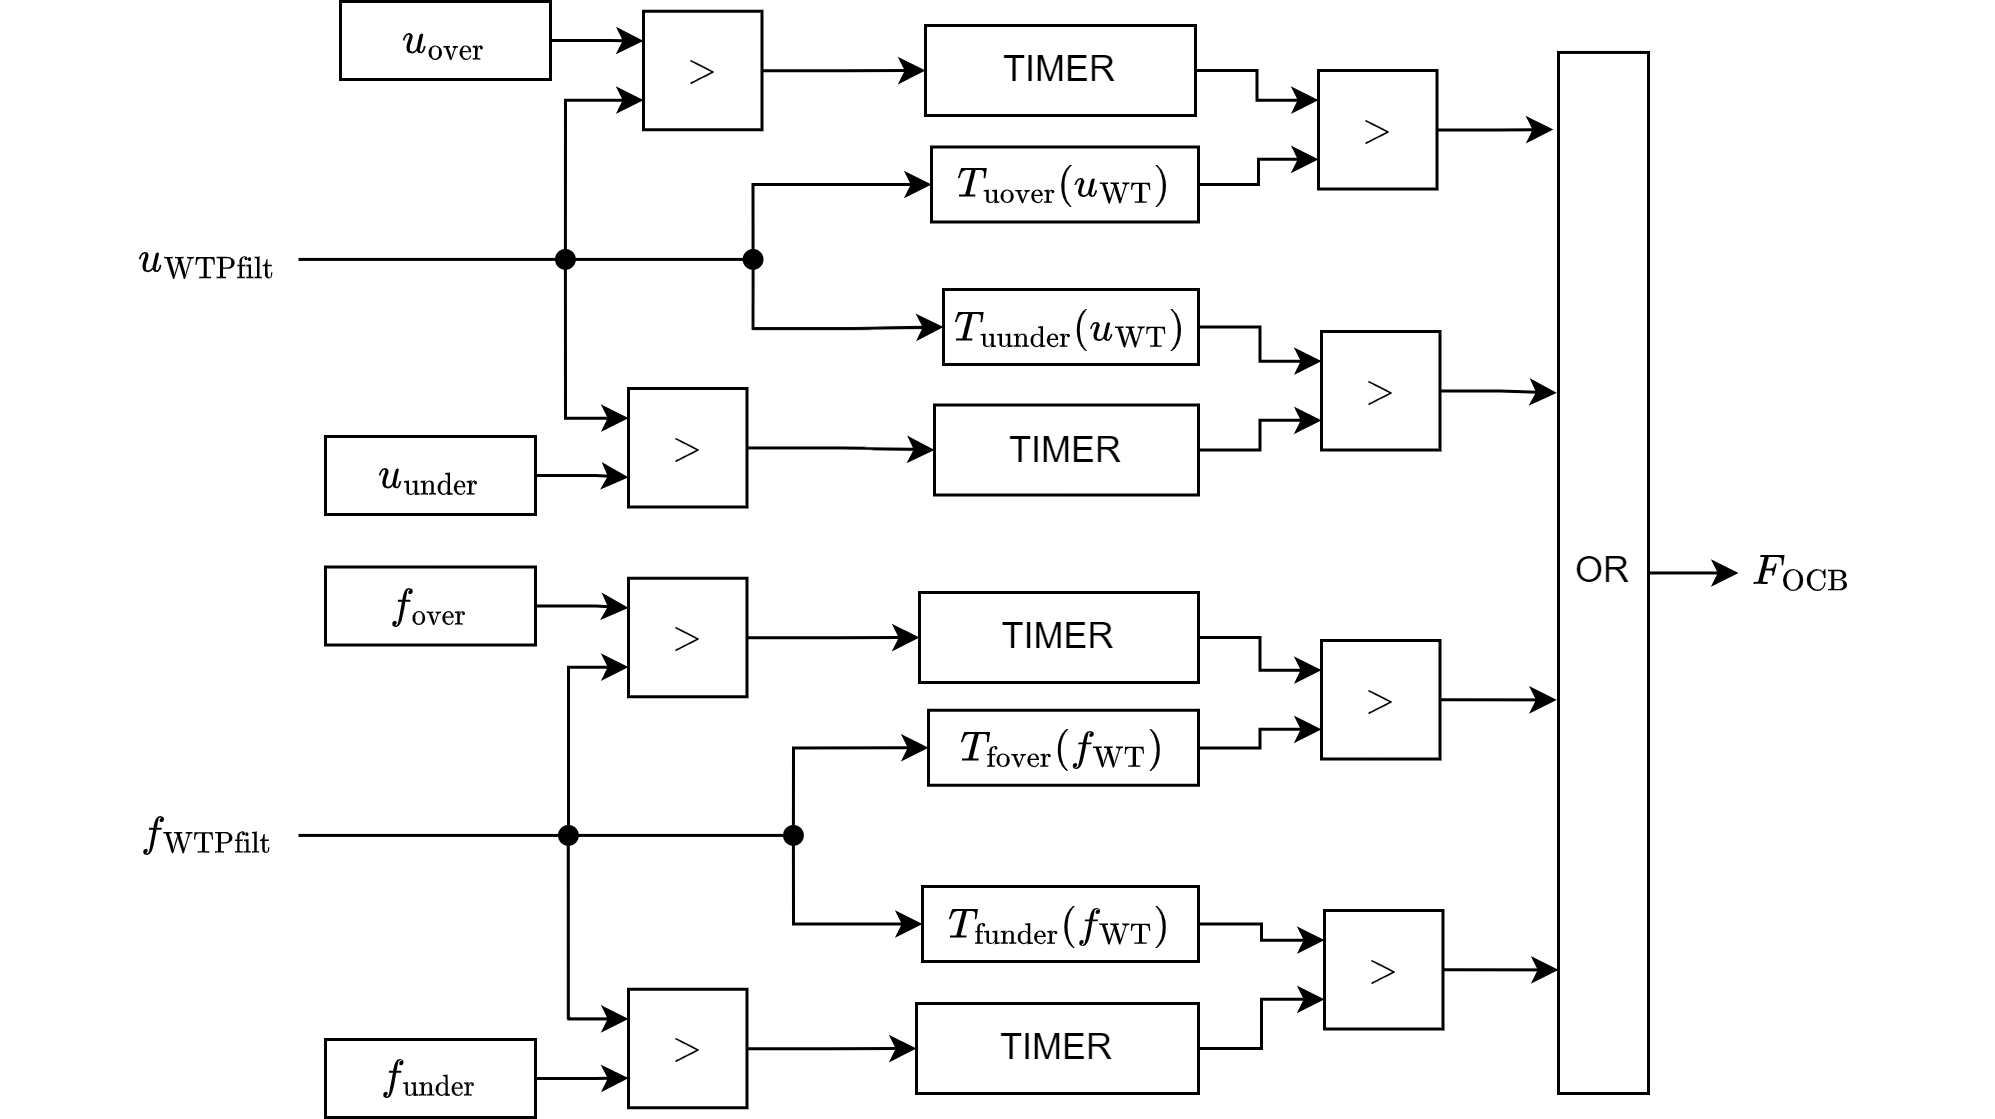

The diagram above was exported from draw.io. Its source (the exported page's mxGraphModel, read from the mxfile embedded in the PNG):
<mxGraphModel dx="1404" dy="806" grid="1" gridSize="10" guides="1" tooltips="1" connect="1" arrows="1" fold="1" page="1" pageScale="1" pageWidth="1169" pageHeight="827" math="1" shadow="0">
  <root>
    <mxCell id="0" />
    <mxCell id="1" parent="0" />
    <mxCell id="M7G402FzAqAL2mGPYzEC-1" value="$$&amp;gt;$$" style="whiteSpace=wrap;html=1;aspect=fixed;" parent="1" vertex="1">
      <mxGeometry x="650" y="244" width="39.5" height="39.5" as="geometry" />
    </mxCell>
    <mxCell id="M7G402FzAqAL2mGPYzEC-2" value="$$&amp;gt;$$" style="whiteSpace=wrap;html=1;aspect=fixed;" parent="1" vertex="1">
      <mxGeometry x="651" y="331" width="39.5" height="39.5" as="geometry" />
    </mxCell>
    <mxCell id="FCxYDH_96lsk7ouZODFL-3" style="edgeStyle=orthogonalEdgeStyle;rounded=0;orthogonalLoop=1;jettySize=auto;html=1;exitX=1;exitY=0.5;exitDx=0;exitDy=0;entryX=-0.019;entryY=0.62;entryDx=0;entryDy=0;entryPerimeter=0;" parent="1" source="M7G402FzAqAL2mGPYzEC-3" target="FCxYDH_96lsk7ouZODFL-1" edge="1">
      <mxGeometry relative="1" as="geometry" />
    </mxCell>
    <mxCell id="M7G402FzAqAL2mGPYzEC-3" value="$$&amp;gt;$$" style="whiteSpace=wrap;html=1;aspect=fixed;" parent="1" vertex="1">
      <mxGeometry x="651" y="434" width="39.5" height="39.5" as="geometry" />
    </mxCell>
    <mxCell id="FCxYDH_96lsk7ouZODFL-2" style="edgeStyle=orthogonalEdgeStyle;rounded=0;orthogonalLoop=1;jettySize=auto;html=1;exitX=1;exitY=0.5;exitDx=0;exitDy=0;entryX=0;entryY=0.884;entryDx=0;entryDy=0;entryPerimeter=0;" parent="1" source="M7G402FzAqAL2mGPYzEC-4" target="FCxYDH_96lsk7ouZODFL-1" edge="1">
      <mxGeometry relative="1" as="geometry" />
    </mxCell>
    <mxCell id="M7G402FzAqAL2mGPYzEC-4" value="$$&amp;gt;$$" style="whiteSpace=wrap;html=1;aspect=fixed;" parent="1" vertex="1">
      <mxGeometry x="652" y="524" width="39.5" height="39.5" as="geometry" />
    </mxCell>
    <mxCell id="M7G402FzAqAL2mGPYzEC-66" style="edgeStyle=orthogonalEdgeStyle;rounded=0;orthogonalLoop=1;jettySize=auto;html=1;entryX=0;entryY=0.5;entryDx=0;entryDy=0;exitX=1;exitY=0.5;exitDx=0;exitDy=0;" parent="1" source="FCxYDH_96lsk7ouZODFL-1" target="M7G402FzAqAL2mGPYzEC-67" edge="1">
      <mxGeometry relative="1" as="geometry">
        <mxPoint x="860" y="392.81999999999994" as="targetPoint" />
        <mxPoint x="767.0049999999999" y="392.79429996808483" as="sourcePoint" />
      </mxGeometry>
    </mxCell>
    <mxCell id="M7G402FzAqAL2mGPYzEC-7" style="edgeStyle=orthogonalEdgeStyle;rounded=0;orthogonalLoop=1;jettySize=auto;html=1;entryX=-0.057;entryY=0.074;entryDx=0;entryDy=0;entryPerimeter=0;" parent="1" source="M7G402FzAqAL2mGPYzEC-1" target="FCxYDH_96lsk7ouZODFL-1" edge="1">
      <mxGeometry relative="1" as="geometry">
        <mxPoint x="721.6000000000001" y="263.78816000000006" as="targetPoint" />
      </mxGeometry>
    </mxCell>
    <mxCell id="M7G402FzAqAL2mGPYzEC-8" style="edgeStyle=orthogonalEdgeStyle;rounded=0;orthogonalLoop=1;jettySize=auto;html=1;entryX=-0.019;entryY=0.327;entryDx=0;entryDy=0;entryPerimeter=0;" parent="1" source="M7G402FzAqAL2mGPYzEC-2" target="FCxYDH_96lsk7ouZODFL-1" edge="1">
      <mxGeometry relative="1" as="geometry">
        <mxPoint x="722.05" y="350.39377" as="targetPoint" />
      </mxGeometry>
    </mxCell>
    <mxCell id="M7G402FzAqAL2mGPYzEC-12" style="edgeStyle=orthogonalEdgeStyle;rounded=0;orthogonalLoop=1;jettySize=auto;html=1;entryX=0;entryY=0.75;entryDx=0;entryDy=0;" parent="1" source="M7G402FzAqAL2mGPYzEC-11" target="M7G402FzAqAL2mGPYzEC-4" edge="1">
      <mxGeometry relative="1" as="geometry" />
    </mxCell>
    <mxCell id="M7G402FzAqAL2mGPYzEC-11" value="TIMER" style="rounded=0;whiteSpace=wrap;html=1;" parent="1" vertex="1">
      <mxGeometry x="516" y="555" width="94" height="30" as="geometry" />
    </mxCell>
    <mxCell id="M7G402FzAqAL2mGPYzEC-29" style="edgeStyle=orthogonalEdgeStyle;rounded=0;orthogonalLoop=1;jettySize=auto;html=1;entryX=0;entryY=0.25;entryDx=0;entryDy=0;" parent="1" source="M7G402FzAqAL2mGPYzEC-13" target="M7G402FzAqAL2mGPYzEC-4" edge="1">
      <mxGeometry relative="1" as="geometry" />
    </mxCell>
    <mxCell id="M7G402FzAqAL2mGPYzEC-13" value="&lt;div&gt;&lt;div style=&quot;border-color: var(--border-color);&quot;&gt;$$T_{\mathrm{funder}}(f_{\mathrm{WT}})$$&lt;/div&gt;&lt;/div&gt;" style="rounded=0;whiteSpace=wrap;html=1;" parent="1" vertex="1">
      <mxGeometry x="518" y="516" width="92" height="25" as="geometry" />
    </mxCell>
    <mxCell id="M7G402FzAqAL2mGPYzEC-28" style="edgeStyle=orthogonalEdgeStyle;rounded=0;orthogonalLoop=1;jettySize=auto;html=1;entryX=0;entryY=0.75;entryDx=0;entryDy=0;" parent="1" source="M7G402FzAqAL2mGPYzEC-14" target="M7G402FzAqAL2mGPYzEC-3" edge="1">
      <mxGeometry relative="1" as="geometry" />
    </mxCell>
    <mxCell id="M7G402FzAqAL2mGPYzEC-14" value="&lt;div&gt;&lt;div style=&quot;border-color: var(--border-color);&quot;&gt;$$T_{\mathrm{fover}}(f_{\mathrm{WT}})$$&lt;/div&gt;&lt;/div&gt;" style="rounded=0;whiteSpace=wrap;html=1;" parent="1" vertex="1">
      <mxGeometry x="520" y="457.25" width="90" height="25" as="geometry" />
    </mxCell>
    <mxCell id="M7G402FzAqAL2mGPYzEC-27" style="edgeStyle=orthogonalEdgeStyle;rounded=0;orthogonalLoop=1;jettySize=auto;html=1;entryX=0;entryY=0.25;entryDx=0;entryDy=0;" parent="1" source="M7G402FzAqAL2mGPYzEC-15" target="M7G402FzAqAL2mGPYzEC-3" edge="1">
      <mxGeometry relative="1" as="geometry" />
    </mxCell>
    <mxCell id="M7G402FzAqAL2mGPYzEC-15" value="TIMER" style="rounded=0;whiteSpace=wrap;html=1;" parent="1" vertex="1">
      <mxGeometry x="517" y="418" width="93" height="30" as="geometry" />
    </mxCell>
    <mxCell id="M7G402FzAqAL2mGPYzEC-26" style="edgeStyle=orthogonalEdgeStyle;rounded=0;orthogonalLoop=1;jettySize=auto;html=1;entryX=0;entryY=0.75;entryDx=0;entryDy=0;" parent="1" source="M7G402FzAqAL2mGPYzEC-16" target="M7G402FzAqAL2mGPYzEC-2" edge="1">
      <mxGeometry relative="1" as="geometry" />
    </mxCell>
    <mxCell id="M7G402FzAqAL2mGPYzEC-16" value="TIMER" style="rounded=0;whiteSpace=wrap;html=1;" parent="1" vertex="1">
      <mxGeometry x="522" y="355.5" width="88" height="30" as="geometry" />
    </mxCell>
    <mxCell id="M7G402FzAqAL2mGPYzEC-24" style="edgeStyle=orthogonalEdgeStyle;rounded=0;orthogonalLoop=1;jettySize=auto;html=1;entryX=0;entryY=0.25;entryDx=0;entryDy=0;" parent="1" source="M7G402FzAqAL2mGPYzEC-17" target="M7G402FzAqAL2mGPYzEC-2" edge="1">
      <mxGeometry relative="1" as="geometry" />
    </mxCell>
    <mxCell id="M7G402FzAqAL2mGPYzEC-17" value="&lt;div&gt;&lt;div style=&quot;border-color: var(--border-color);&quot;&gt;$$T_{\mathrm{uunder}}(u_{\mathrm{WT}})$$&lt;/div&gt;&lt;/div&gt;" style="rounded=0;whiteSpace=wrap;html=1;" parent="1" vertex="1">
      <mxGeometry x="525" y="317" width="85" height="25" as="geometry" />
    </mxCell>
    <mxCell id="M7G402FzAqAL2mGPYzEC-21" style="edgeStyle=orthogonalEdgeStyle;rounded=0;orthogonalLoop=1;jettySize=auto;html=1;entryX=0;entryY=0.25;entryDx=0;entryDy=0;" parent="1" source="M7G402FzAqAL2mGPYzEC-19" target="M7G402FzAqAL2mGPYzEC-1" edge="1">
      <mxGeometry relative="1" as="geometry" />
    </mxCell>
    <mxCell id="M7G402FzAqAL2mGPYzEC-19" value="TIMER" style="rounded=0;whiteSpace=wrap;html=1;" parent="1" vertex="1">
      <mxGeometry x="519" y="229" width="90" height="30" as="geometry" />
    </mxCell>
    <mxCell id="M7G402FzAqAL2mGPYzEC-22" style="edgeStyle=orthogonalEdgeStyle;rounded=0;orthogonalLoop=1;jettySize=auto;html=1;entryX=0;entryY=0.75;entryDx=0;entryDy=0;" parent="1" source="M7G402FzAqAL2mGPYzEC-20" target="M7G402FzAqAL2mGPYzEC-1" edge="1">
      <mxGeometry relative="1" as="geometry" />
    </mxCell>
    <mxCell id="M7G402FzAqAL2mGPYzEC-20" value="&lt;div&gt;&lt;div style=&quot;border-color: var(--border-color);&quot;&gt;$$T_{\mathrm{uover}}(u_{\mathrm{WT}})$$&lt;/div&gt;&lt;/div&gt;" style="rounded=0;whiteSpace=wrap;html=1;" parent="1" vertex="1">
      <mxGeometry x="521" y="269.5" width="89" height="25" as="geometry" />
    </mxCell>
    <mxCell id="M7G402FzAqAL2mGPYzEC-31" style="edgeStyle=orthogonalEdgeStyle;rounded=0;orthogonalLoop=1;jettySize=auto;html=1;entryX=0;entryY=0.5;entryDx=0;entryDy=0;" parent="1" source="M7G402FzAqAL2mGPYzEC-30" target="M7G402FzAqAL2mGPYzEC-11" edge="1">
      <mxGeometry relative="1" as="geometry" />
    </mxCell>
    <mxCell id="M7G402FzAqAL2mGPYzEC-30" value="$$&amp;gt;$$" style="whiteSpace=wrap;html=1;aspect=fixed;" parent="1" vertex="1">
      <mxGeometry x="420" y="550.25" width="39.5" height="39.5" as="geometry" />
    </mxCell>
    <mxCell id="M7G402FzAqAL2mGPYzEC-33" style="edgeStyle=orthogonalEdgeStyle;rounded=0;orthogonalLoop=1;jettySize=auto;html=1;entryX=0;entryY=0.5;entryDx=0;entryDy=0;" parent="1" source="M7G402FzAqAL2mGPYzEC-32" target="M7G402FzAqAL2mGPYzEC-15" edge="1">
      <mxGeometry relative="1" as="geometry" />
    </mxCell>
    <mxCell id="M7G402FzAqAL2mGPYzEC-32" value="$$&amp;gt;$$" style="whiteSpace=wrap;html=1;aspect=fixed;" parent="1" vertex="1">
      <mxGeometry x="420" y="413.25" width="39.5" height="39.5" as="geometry" />
    </mxCell>
    <mxCell id="M7G402FzAqAL2mGPYzEC-35" style="edgeStyle=orthogonalEdgeStyle;rounded=0;orthogonalLoop=1;jettySize=auto;html=1;entryX=0;entryY=0.5;entryDx=0;entryDy=0;" parent="1" source="M7G402FzAqAL2mGPYzEC-34" target="M7G402FzAqAL2mGPYzEC-16" edge="1">
      <mxGeometry relative="1" as="geometry" />
    </mxCell>
    <mxCell id="M7G402FzAqAL2mGPYzEC-34" value="$$&amp;gt;$$" style="whiteSpace=wrap;html=1;aspect=fixed;" parent="1" vertex="1">
      <mxGeometry x="420" y="350" width="39.5" height="39.5" as="geometry" />
    </mxCell>
    <mxCell id="M7G402FzAqAL2mGPYzEC-37" style="edgeStyle=orthogonalEdgeStyle;rounded=0;orthogonalLoop=1;jettySize=auto;html=1;entryX=0;entryY=0.5;entryDx=0;entryDy=0;" parent="1" source="M7G402FzAqAL2mGPYzEC-36" target="M7G402FzAqAL2mGPYzEC-19" edge="1">
      <mxGeometry relative="1" as="geometry" />
    </mxCell>
    <mxCell id="M7G402FzAqAL2mGPYzEC-36" value="$$&amp;gt;$$" style="whiteSpace=wrap;html=1;aspect=fixed;" parent="1" vertex="1">
      <mxGeometry x="425" y="224.25" width="39.5" height="39.5" as="geometry" />
    </mxCell>
    <mxCell id="M7G402FzAqAL2mGPYzEC-39" style="edgeStyle=orthogonalEdgeStyle;rounded=0;orthogonalLoop=1;jettySize=auto;html=1;entryX=0;entryY=0.75;entryDx=0;entryDy=0;" parent="1" source="M7G402FzAqAL2mGPYzEC-38" target="M7G402FzAqAL2mGPYzEC-30" edge="1">
      <mxGeometry relative="1" as="geometry" />
    </mxCell>
    <mxCell id="M7G402FzAqAL2mGPYzEC-38" value="$$f_{\mathrm{under}}$$" style="rounded=0;whiteSpace=wrap;html=1;" parent="1" vertex="1">
      <mxGeometry x="319" y="567" width="70" height="26" as="geometry" />
    </mxCell>
    <mxCell id="M7G402FzAqAL2mGPYzEC-43" style="edgeStyle=orthogonalEdgeStyle;rounded=0;orthogonalLoop=1;jettySize=auto;html=1;entryX=0;entryY=0.25;entryDx=0;entryDy=0;" parent="1" source="M7G402FzAqAL2mGPYzEC-40" target="M7G402FzAqAL2mGPYzEC-32" edge="1">
      <mxGeometry relative="1" as="geometry" />
    </mxCell>
    <mxCell id="M7G402FzAqAL2mGPYzEC-40" value="$$f_{\mathrm{over}}$$" style="rounded=0;whiteSpace=wrap;html=1;" parent="1" vertex="1">
      <mxGeometry x="319" y="409.5" width="70" height="26" as="geometry" />
    </mxCell>
    <mxCell id="M7G402FzAqAL2mGPYzEC-44" style="edgeStyle=orthogonalEdgeStyle;rounded=0;orthogonalLoop=1;jettySize=auto;html=1;entryX=0;entryY=0.75;entryDx=0;entryDy=0;" parent="1" source="M7G402FzAqAL2mGPYzEC-41" target="M7G402FzAqAL2mGPYzEC-34" edge="1">
      <mxGeometry relative="1" as="geometry" />
    </mxCell>
    <mxCell id="M7G402FzAqAL2mGPYzEC-41" value="$$u_{\mathrm{under}}$$" style="rounded=0;whiteSpace=wrap;html=1;" parent="1" vertex="1">
      <mxGeometry x="319" y="366" width="70" height="26" as="geometry" />
    </mxCell>
    <mxCell id="M7G402FzAqAL2mGPYzEC-45" style="edgeStyle=orthogonalEdgeStyle;rounded=0;orthogonalLoop=1;jettySize=auto;html=1;entryX=0;entryY=0.25;entryDx=0;entryDy=0;" parent="1" source="M7G402FzAqAL2mGPYzEC-42" target="M7G402FzAqAL2mGPYzEC-36" edge="1">
      <mxGeometry relative="1" as="geometry" />
    </mxCell>
    <mxCell id="M7G402FzAqAL2mGPYzEC-42" value="$$u_{\mathrm{over}}$$" style="rounded=0;whiteSpace=wrap;html=1;" parent="1" vertex="1">
      <mxGeometry x="324" y="221" width="70" height="26" as="geometry" />
    </mxCell>
    <mxCell id="M7G402FzAqAL2mGPYzEC-51" style="edgeStyle=orthogonalEdgeStyle;rounded=0;orthogonalLoop=1;jettySize=auto;html=1;entryX=0;entryY=0.5;entryDx=0;entryDy=0;endArrow=none;endFill=0;" parent="1" source="M7G402FzAqAL2mGPYzEC-46" target="M7G402FzAqAL2mGPYzEC-47" edge="1">
      <mxGeometry relative="1" as="geometry" />
    </mxCell>
    <mxCell id="M7G402FzAqAL2mGPYzEC-52" style="edgeStyle=orthogonalEdgeStyle;rounded=0;orthogonalLoop=1;jettySize=auto;html=1;entryX=0;entryY=0.75;entryDx=0;entryDy=0;exitX=0.504;exitY=0;exitDx=0;exitDy=0;exitPerimeter=0;" parent="1" source="M7G402FzAqAL2mGPYzEC-46" target="M7G402FzAqAL2mGPYzEC-32" edge="1">
      <mxGeometry relative="1" as="geometry">
        <Array as="points">
          <mxPoint x="400" y="443" />
          <mxPoint x="420" y="443" />
        </Array>
      </mxGeometry>
    </mxCell>
    <mxCell id="M7G402FzAqAL2mGPYzEC-53" style="edgeStyle=orthogonalEdgeStyle;rounded=0;orthogonalLoop=1;jettySize=auto;html=1;entryX=0;entryY=0.25;entryDx=0;entryDy=0;exitX=0.5;exitY=1;exitDx=0;exitDy=0;" parent="1" source="M7G402FzAqAL2mGPYzEC-46" target="M7G402FzAqAL2mGPYzEC-30" edge="1">
      <mxGeometry relative="1" as="geometry" />
    </mxCell>
    <mxCell id="M7G402FzAqAL2mGPYzEC-46" value="" style="ellipse;fillColor=strokeColor;html=1;" parent="1" vertex="1">
      <mxGeometry x="397" y="496" width="5.95" height="5.95" as="geometry" />
    </mxCell>
    <mxCell id="M7G402FzAqAL2mGPYzEC-48" style="edgeStyle=orthogonalEdgeStyle;rounded=0;orthogonalLoop=1;jettySize=auto;html=1;entryX=0;entryY=0.5;entryDx=0;entryDy=0;exitX=0.5;exitY=0;exitDx=0;exitDy=0;" parent="1" source="M7G402FzAqAL2mGPYzEC-47" target="M7G402FzAqAL2mGPYzEC-14" edge="1">
      <mxGeometry relative="1" as="geometry" />
    </mxCell>
    <mxCell id="M7G402FzAqAL2mGPYzEC-50" style="edgeStyle=orthogonalEdgeStyle;rounded=0;orthogonalLoop=1;jettySize=auto;html=1;entryX=0;entryY=0.5;entryDx=0;entryDy=0;exitX=0.5;exitY=1;exitDx=0;exitDy=0;" parent="1" source="M7G402FzAqAL2mGPYzEC-47" target="M7G402FzAqAL2mGPYzEC-13" edge="1">
      <mxGeometry relative="1" as="geometry" />
    </mxCell>
    <mxCell id="M7G402FzAqAL2mGPYzEC-47" value="" style="ellipse;fillColor=strokeColor;html=1;" parent="1" vertex="1">
      <mxGeometry x="472" y="496" width="5.95" height="5.95" as="geometry" />
    </mxCell>
    <mxCell id="M7G402FzAqAL2mGPYzEC-54" value="$$f_{\mathrm{WTPfilt}}$$" style="text;html=1;strokeColor=none;fillColor=none;align=center;verticalAlign=middle;whiteSpace=wrap;rounded=0;" parent="1" vertex="1">
      <mxGeometry x="250" y="483.98" width="60" height="30" as="geometry" />
    </mxCell>
    <mxCell id="M7G402FzAqAL2mGPYzEC-55" style="edgeStyle=orthogonalEdgeStyle;rounded=0;orthogonalLoop=1;jettySize=auto;html=1;entryX=0;entryY=0.5;entryDx=0;entryDy=0;endArrow=none;endFill=0;" parent="1" source="M7G402FzAqAL2mGPYzEC-54" target="M7G402FzAqAL2mGPYzEC-46" edge="1">
      <mxGeometry relative="1" as="geometry" />
    </mxCell>
    <mxCell id="M7G402FzAqAL2mGPYzEC-60" style="edgeStyle=orthogonalEdgeStyle;rounded=0;orthogonalLoop=1;jettySize=auto;html=1;entryX=0;entryY=0.5;entryDx=0;entryDy=0;endArrow=none;endFill=0;" parent="1" source="M7G402FzAqAL2mGPYzEC-56" target="M7G402FzAqAL2mGPYzEC-57" edge="1">
      <mxGeometry relative="1" as="geometry" />
    </mxCell>
    <mxCell id="M7G402FzAqAL2mGPYzEC-64" style="edgeStyle=orthogonalEdgeStyle;rounded=0;orthogonalLoop=1;jettySize=auto;html=1;entryX=0;entryY=0.75;entryDx=0;entryDy=0;exitX=0.5;exitY=0;exitDx=0;exitDy=0;" parent="1" source="M7G402FzAqAL2mGPYzEC-56" target="M7G402FzAqAL2mGPYzEC-36" edge="1">
      <mxGeometry relative="1" as="geometry" />
    </mxCell>
    <mxCell id="M7G402FzAqAL2mGPYzEC-65" style="edgeStyle=orthogonalEdgeStyle;rounded=0;orthogonalLoop=1;jettySize=auto;html=1;entryX=0;entryY=0.25;entryDx=0;entryDy=0;exitX=0.5;exitY=1;exitDx=0;exitDy=0;" parent="1" source="M7G402FzAqAL2mGPYzEC-56" target="M7G402FzAqAL2mGPYzEC-34" edge="1">
      <mxGeometry relative="1" as="geometry" />
    </mxCell>
    <mxCell id="M7G402FzAqAL2mGPYzEC-56" value="" style="ellipse;fillColor=strokeColor;html=1;" parent="1" vertex="1">
      <mxGeometry x="396" y="304" width="5.95" height="5.95" as="geometry" />
    </mxCell>
    <mxCell id="M7G402FzAqAL2mGPYzEC-58" style="edgeStyle=orthogonalEdgeStyle;rounded=0;orthogonalLoop=1;jettySize=auto;html=1;entryX=0;entryY=0.5;entryDx=0;entryDy=0;exitX=0.5;exitY=0;exitDx=0;exitDy=0;" parent="1" source="M7G402FzAqAL2mGPYzEC-57" target="M7G402FzAqAL2mGPYzEC-20" edge="1">
      <mxGeometry relative="1" as="geometry" />
    </mxCell>
    <mxCell id="M7G402FzAqAL2mGPYzEC-59" style="edgeStyle=orthogonalEdgeStyle;rounded=0;orthogonalLoop=1;jettySize=auto;html=1;entryX=0;entryY=0.5;entryDx=0;entryDy=0;exitX=0.5;exitY=1;exitDx=0;exitDy=0;" parent="1" source="M7G402FzAqAL2mGPYzEC-57" target="M7G402FzAqAL2mGPYzEC-17" edge="1">
      <mxGeometry relative="1" as="geometry" />
    </mxCell>
    <mxCell id="M7G402FzAqAL2mGPYzEC-57" value="" style="ellipse;fillColor=strokeColor;html=1;" parent="1" vertex="1">
      <mxGeometry x="458.54999999999995" y="304" width="5.95" height="5.95" as="geometry" />
    </mxCell>
    <mxCell id="M7G402FzAqAL2mGPYzEC-62" style="edgeStyle=orthogonalEdgeStyle;rounded=0;orthogonalLoop=1;jettySize=auto;html=1;entryX=0;entryY=0.5;entryDx=0;entryDy=0;endArrow=none;endFill=0;" parent="1" source="M7G402FzAqAL2mGPYzEC-61" target="M7G402FzAqAL2mGPYzEC-56" edge="1">
      <mxGeometry relative="1" as="geometry" />
    </mxCell>
    <mxCell id="M7G402FzAqAL2mGPYzEC-61" value="$$u_{\mathrm{WTPfilt}}$$" style="text;html=1;strokeColor=none;fillColor=none;align=center;verticalAlign=middle;whiteSpace=wrap;rounded=0;" parent="1" vertex="1">
      <mxGeometry x="250" y="291.97" width="60" height="30" as="geometry" />
    </mxCell>
    <mxCell id="M7G402FzAqAL2mGPYzEC-67" value="$$F_{\mathrm{OCB}}$$" style="text;html=1;strokeColor=none;fillColor=none;align=center;verticalAlign=middle;whiteSpace=wrap;rounded=0;" parent="1" vertex="1">
      <mxGeometry x="790" y="396.49" width="43" height="30" as="geometry" />
    </mxCell>
    <mxCell id="FCxYDH_96lsk7ouZODFL-1" value="OR" style="rounded=0;whiteSpace=wrap;html=1;" parent="1" vertex="1">
      <mxGeometry x="730" y="237.98" width="30" height="347.02" as="geometry" />
    </mxCell>
  </root>
</mxGraphModel>